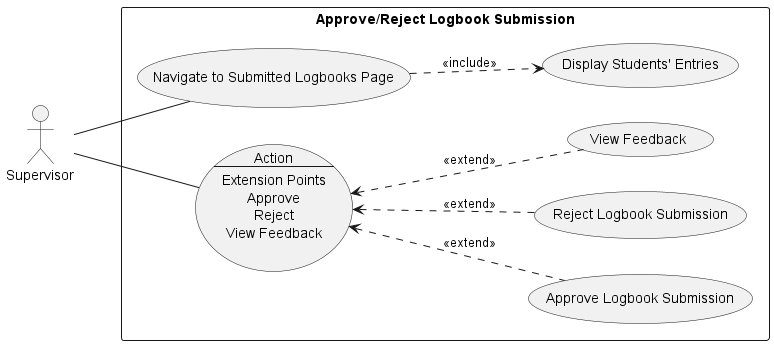

The diagram above was rendered by PlantUML. Its source (embedded in the PNG):
@startuml logbook_submission_use_case_diagram

left to right direction

actor Supervisor as User

rectangle "Approve/Reject Logbook Submission" {
  usecase "Navigate to Submitted Logbooks Page" as UC1
  usecase "Display Students' Entries" as UC2
  usecase UC3 as "Action
  --
  Extension Points
  Approve
  Reject
  View Feedback"
  usecase "Approve Logbook Submission" as UC4
  usecase "Reject Logbook Submission" as UC5
  usecase "View Feedback" as UC6 
}

  User -- UC1
  User -- UC3
  UC1 ..> UC2 : <<include>>
  UC3 <.. UC4 : <<extend>>
  UC3 <.. UC5 : <<extend>>
  UC3 <.. UC6 : <<extend>>

@enduml